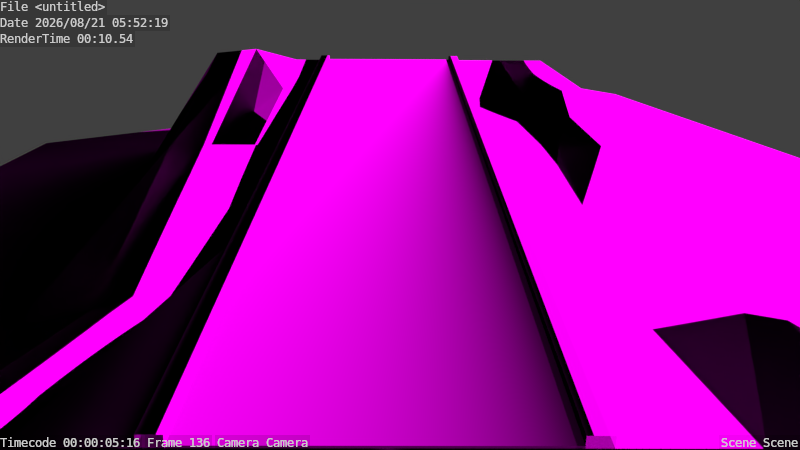 # Source: Cliffcyc.blend  (saved by Blender 2.72.0; exported with 4.5.12 LTS)
import bpy
from mathutils import Matrix  # noqa: F401  (used for matrix-valued properties, if any)

bpy.ops.wm.read_factory_settings(use_empty=True)
scene = bpy.context.scene
scene.name = 'Scene'

# ---- collections
col_collection_1 = bpy.data.collections.new('Collection 1'); scene.collection.children.link(col_collection_1)

# ---- images (referenced by path relative to the original .blend; pixels are not part of the script)
import os
ASSET_DIR = os.environ.get("B2B_ASSET_DIR", "")  # directory of the original .blend (textures are referenced by path, not embedded)
HERE = os.path.dirname(os.path.abspath(__file__))  # packed textures are extracted next to this script under _unpacked/

def load_image(name, relpath, width, height, colorspace="sRGB"):
    """Load a texture the original file referenced (path relative to the .blend, or extracted next to this script)."""
    p = next((c for c in (os.path.join(HERE, relpath), os.path.join(ASSET_DIR, relpath)) if relpath and os.path.exists(c)), "")
    if p:
        img = bpy.data.images.load(p, check_existing=True)
        img.name = name
    else:  # same state as the original file: an image datablock whose file is absent (Cycles renders it pink)
        img = bpy.data.images.new(name, width, height)
        img.source = "FILE"
        img.filepath = "//" + (relpath or name)
    img.colorspace_settings.name = colorspace
    return img
img_road_texture4_png_001 = load_image('road-texture4.png.001', 'road-texture4.png', 1024, 1024, 'sRGB')
img_clifroad = load_image('clifroad', 'clifroad.png', 1024, 1024, 'sRGB')
img_cliffuvmap_png = load_image('CliffUVmap.png', 'Cliffmap.png', 1024, 1024, 'sRGB')
img_untitled = load_image('Untitled', 'clifmap.png', 1024, 1024, 'sRGB')

# ---- materials (node trees are filled in below, after node groups)
mat_road = bpy.data.materials.new('Road')
mat_road.alpha_threshold = 0.0
mat_road.roughness = 0.5
mat_road.line_color = (0.0, 0.0, 0.0, 1.0)
mat_city = bpy.data.materials.new('City')
mat_city.alpha_threshold = 0.0
mat_city.roughness = 0.5
mat_city.line_color = (0.0, 0.0, 0.0, 1.0)

# ---- material node trees
mat_road.use_nodes = True; mat_road.node_tree.nodes.clear()
_N = mat_road.node_tree.nodes; _L = mat_road.node_tree.links
n0 = _N.new('ShaderNodeOutputMaterial'); n0.name = 'Material Output'; n0.location = (300, 300)
n1 = _N.new('ShaderNodeBsdfDiffuse'); n1.name = 'Diffuse BSDF'; n1.location = (10, 300)
n2 = _N.new('ShaderNodeUVMap'); n2.name = 'UV Map'; n2.location = (57, 236)
n2.uv_map = 'UVMap'
n3 = _N.new('ShaderNodeTexImage'); n3.name = 'Image Texture'; n3.location = (-167, 296)
n3.width = 140
n3.image = img_road_texture4_png_001
n4 = _N.new('ShaderNodeTexImage'); n4.name = 'Image Texture.001'; n4.location = (-398, 320)
n4.width = 140
n4.image = img_clifroad
_L.new(n1.outputs[0], n0.inputs[0])
_L.new(n3.outputs[0], n1.inputs[0])
_L.new(n2.outputs[0], n1.inputs[2])
n0.is_active_output = True
mat_city.use_nodes = True; mat_city.node_tree.nodes.clear()
_N = mat_city.node_tree.nodes; _L = mat_city.node_tree.links
n0 = _N.new('ShaderNodeOutputMaterial'); n0.name = 'Material Output'; n0.location = (300, 300)
n1 = _N.new('ShaderNodeBsdfDiffuse'); n1.name = 'Diffuse BSDF'; n1.location = (10, 300)
n2 = _N.new('ShaderNodeUVMap'); n2.name = 'UV Map'; n2.location = (31, 268)
n2.uv_map = 'UVMap'
n3 = _N.new('ShaderNodeTexImage'); n3.name = 'Image Texture'; n3.location = (-180, 300)
n3.width = 140
n3.image = img_cliffuvmap_png
n4 = _N.new('ShaderNodeTexImage'); n4.name = 'Image Texture.001'; n4.location = (-410, 263)
n4.width = 140
n4.image = img_untitled
_L.new(n1.outputs[0], n0.inputs[0])
_L.new(n3.outputs[0], n1.inputs[0])
_L.new(n2.outputs[0], n1.inputs[2])
n0.is_active_output = True

# ---- world
world_world = bpy.data.worlds.new('World'); scene.world = world_world
world_world.color = (0.05088, 0.05088, 0.05088)
world_world.use_sun_shadow = False
world_world.sun_shadow_jitter_overblur = 0.0
world_world.cycles.sampling_method = 'MANUAL'
world_world.cycles.sample_map_resolution = 256

# ---- cameras
cam_camera = bpy.data.cameras.new('Camera')
cam_camera.clip_end = 100.0
cam_camera.lens = 35.0
cam_camera.sensor_width = 32.0
cam_camera.sensor_height = 18.0
cam_camera.ortho_scale = 7.314
cam_camera.dof.focus_distance = 0.0

# ---- lights
light_lamp = bpy.data.lights.new('Lamp', 'SUN')
light_lamp.transmission_factor = 0.0
light_lamp.cutoff_distance = 30.0
light_lamp.angle = 0.07996
light_lamp.energy = 8.0
light_lamp.shadow_buffer_clip_start = 1.001
light_lamp.shadow_soft_size = 0.04
light_lamp.shadow_cascade_max_distance = 1000.0
light_lamp.cycles.use_multiple_importance_sampling = False

# ---- meshes
me_cube = bpy.data.meshes.new('Cube')
me_cube.from_pydata([(-10.29, -11.63, -8.49), (-10.29, 29.09, -8.49), (11.8, 29.09, -8.49), (11.8, -11.63, -8.49), (-10.29, -11.63, -3.986), (-10.29, 29.09, -3.986), (11.8, 29.09, -2.64), (11.8, -11.63, -2.64), (4.025, 29.09, -0.534), (4.025, -11.63, -0.534), (4.023, 29.09, 0.2191), (4.023, -11.63, 0.2191), (4.547, 29.09, 0.2191), (4.547, -11.63, 0.2191), (4.537, 29.09, -0.03341), (4.537, -11.63, -0.03341), (-3.198, -11.63, 0.2334), (-3.198, 29.09, 0.2334), (-3.196, -11.63, -0.534), (-3.196, 29.09, -0.534), (-3.692, -11.63, 0.2318), (-3.692, 29.09, 0.2318), (-3.692, -11.63, -0.03341), (-3.692, 29.09, -0.03341), (7.158, 29.09, -0.03341), (-7.105, -11.63, -0.03341), (-6.511, 29.09, -0.03341), (7.158, -11.63, -0.03341), (-3.692, 8.732, -0.03341), (4.537, 8.732, -0.03341), (11.8, 8.732, -0.9719), (-10.29, 8.732, -2.874), (-6.391, 8.732, -0.03341), (7.158, 8.732, -0.03341), (9.631, 29.09, -0.03341), (-7.962, -11.63, -0.03341), (-7.962, 29.09, -0.03341), (9.631, -11.63, -0.03341), (-3.692, 18.91, -0.03341), (4.537, -1.447, -0.03341), (11.8, -1.447, -0.9719), (-10.29, 18.91, -2.874), (7.009, 29.09, -0.03341), (-6.025, -11.63, -0.03341), (-5.207, 29.09, -0.03341), (7.009, -11.63, -0.03341), (-3.692, -1.447, -0.03341), (4.537, 18.91, -0.03341), (11.8, 18.91, -0.03341), (-10.29, -1.447, -2.874), (0.5624, -11.63, -0.03341), (0.5624, 29.09, -0.03341), (-5.63, 16.28, 2.531), (-6.435, -1.447, -1.743), (-7.962, 8.732, -0.03341), (-4.694, 8.732, -0.03341), (7.158, -1.447, -1.701), (7.158, 18.91, -0.07673), (9.631, 8.732, -0.03341), (5.6, 10.76, -0.449), (-4.946, 20.05, -0.03341), (5.519, 0.3821, -0.346), (-7.962, 18.91, 1.943), (-7.962, -1.447, -2.257), (-5.461, -1.447, -2.751), (9.631, -3.475, -0.03341), (9.631, 16.9, 0.6423), (5.11, 22.96, -1.68), (-21.08, -11.63, -7.925), (-21.08, 29.09, -7.925), (-21.08, -11.63, -5.323), (-21.08, 29.09, -5.323), (-21.08, 8.732, -4.681), (-21.08, 18.91, -4.681), (-21.08, -1.447, -4.681), (22.75, 29.09, -7.889), (22.75, -11.63, -7.889), (22.75, 29.09, -4.988), (22.75, -11.63, -4.988), (22.75, 8.732, -4.161), (22.75, -1.447, -4.161), (22.75, 18.91, -3.695), (4.029, 29.09, -8.489), (4.029, -11.62, -8.489), (-3.191, -11.62, -8.489), (-3.191, 29.09, -8.489), (4.029, 29.09, 0.01098), (4.029, -11.62, 0.01098), (-3.191, -11.62, 0.01098), (-3.191, 29.09, 0.01098), (4.029, 8.734, 0.01098), (0.4188, 29.09, 0.01098), (0.4188, -11.62, 0.01098), (-3.191, 8.734, 0.01098), (0.4188, 8.734, 0.01098), (4.029, -1.444, 0.01098), (-1.386, 29.09, 0.01098), (-1.386, -11.62, 0.01098), (-3.191, 18.91, 0.01098), (4.029, 18.91, 0.01098), (2.224, 29.09, 0.01098), (2.224, -11.62, 0.01098), (-3.191, -1.444, 0.01098), (0.4188, -1.444, 0.01098), (0.4188, 18.91, 0.01098), (2.224, 8.734, 0.01098), (-1.386, 8.734, 0.01098), (-1.386, -1.444, 0.01098), (2.224, -1.444, 0.01098), (2.224, 18.91, 0.01098), (-1.386, 18.91, 0.01098), (4.024, 29.09, -0.1574), (4.024, -11.63, -0.1574), (4.285, 29.09, 0.2191), (4.285, -11.63, 0.2191), (-3.197, -11.63, -0.1503), (-3.197, 29.09, -0.1503), (-3.445, -11.63, 0.2326), (-3.445, 29.09, 0.2326), (4.547, 8.732, 0.2191), (4.023, 8.732, 0.2191), (-3.692, 8.732, 0.2318), (-3.198, 8.732, 0.2334), (4.025, 8.732, -0.534), (-3.196, 8.732, -0.534), (4.285, 8.732, 0.2191), (-3.445, 8.732, 0.2326), (4.024, 8.732, -0.1574), (-3.197, 8.732, -0.1503), (0.4144, -11.63, -0.534), (4.024, 29.09, -0.3457), (4.024, -11.63, -0.3457), (4.154, 29.09, 0.2191), (4.154, -11.63, 0.2191), (0.4144, 29.09, -0.534), (-3.198, -11.63, 0.04153), (-3.198, 29.09, 0.04153), (-3.322, -11.63, 0.233), (-3.322, 29.09, 0.233), (4.547, -1.447, 0.2191), (4.023, -1.447, 0.2191), (-3.692, 18.91, 0.2318), (-3.198, 18.91, 0.2334), (4.025, -1.447, -0.534), (-3.196, 18.91, -0.534), (4.023, 29.09, 0.03086), (4.023, -11.63, 0.03086), (4.416, 29.09, 0.2191), (4.416, -11.63, 0.2191), (-3.196, -11.63, -0.3422), (-3.196, 29.09, -0.3422), (-3.568, -11.63, 0.2322), (-3.568, 29.09, 0.2322), (4.547, 18.91, 0.2191), (4.023, 18.91, 0.2191), (-3.692, -1.447, 0.2318), (-3.198, -1.447, 0.2334), (4.025, 18.91, -0.534), (-3.196, -1.447, -0.534), (4.416, 8.732, 0.2191), (4.154, 8.732, 0.2191), (4.285, 18.91, 0.2191), (4.285, -1.447, 0.2191), (-3.568, 8.732, 0.2322), (-3.322, 8.732, 0.233), (-3.445, -1.447, 0.2326), (-3.445, 18.91, 0.2326), (4.023, 8.732, 0.03086), (4.024, 8.732, -0.3457), (4.024, 18.91, -0.1574), (4.024, -1.447, -0.1574), (-3.197, 18.91, -0.1503), (-3.197, -1.447, -0.1503), (-3.198, 8.732, 0.04153), (-3.196, 8.732, -0.3422), (0.4144, 8.732, -0.534), (4.416, -1.447, 0.2191), (-3.568, 18.91, 0.2322), (4.023, -1.447, 0.03086), (-3.196, 18.91, -0.3422), (0.4144, 18.91, -0.534), (4.416, 18.91, 0.2191), (4.154, 18.91, 0.2191), (4.154, -1.447, 0.2191), (-3.568, -1.447, 0.2322), (-3.322, -1.447, 0.233), (-3.322, 18.91, 0.233), (4.023, 18.91, 0.03086), (4.024, 18.91, -0.3457), (4.024, -1.447, -0.3457), (-3.198, 18.91, 0.04153), (-3.198, -1.447, 0.04153), (-3.196, -1.447, -0.3422), (0.4144, -1.447, -0.534)], [], [(0, 1, 2, 3), (176, 148, 13, 139), (177, 152, 21, 141), (20, 155, 121, 141, 21, 23, 38, 28, 46, 22), (178, 146, 11, 140), (12, 153, 119, 139, 13, 15, 39, 29, 47, 14), (179, 144, 19, 150), (180, 157, 8, 134), (60, 38, 23, 44), (61, 39, 15, 45), (48, 30, 79, 81), (49, 31, 72, 74), (4, 0, 3, 7, 37, 27, 50, 25, 35), (5, 36, 26, 51, 24, 34, 6, 2, 1), (62, 52, 26, 36), (63, 53, 32, 54), (64, 46, 28, 55), (65, 56, 27, 37), (66, 57, 33, 58), (67, 47, 29, 59), (52, 60, 44, 26), (32, 55, 60, 52), (55, 28, 38, 60), (56, 61, 45, 27), (33, 59, 61, 56), (59, 29, 39, 61), (41, 62, 36, 5), (31, 54, 62, 41), (54, 32, 52, 62), (49, 63, 54, 31), (4, 35, 63, 49), (35, 25, 53, 63), (53, 64, 55, 32), (25, 43, 64, 53), (43, 22, 46, 64), (40, 65, 37, 7), (30, 58, 65, 40), (58, 33, 56, 65), (48, 66, 58, 30), (6, 34, 66, 48), (34, 24, 57, 66), (57, 67, 59, 33), (24, 42, 67, 57), (42, 14, 47, 67), (68, 70, 74, 72, 73, 71, 69), (31, 41, 73, 72), (4, 49, 74, 70), (41, 5, 71, 73), (1, 0, 68, 69), (5, 1, 69, 71), (0, 4, 70, 68), (75, 77, 81, 79, 80, 78, 76), (30, 40, 80, 79), (6, 48, 81, 77), (40, 7, 78, 80), (3, 2, 75, 76), (7, 3, 76, 78), (2, 6, 77, 75), (82, 83, 84, 85), (107, 102, 88, 97), (82, 86, 99, 90, 95, 87, 83), (83, 87, 101, 92, 97, 88, 84), (84, 88, 102, 93, 98, 89, 85), (86, 82, 85, 89, 96, 91, 100), (108, 103, 92, 101), (109, 104, 94, 105), (110, 98, 93, 106), (103, 107, 97, 92), (94, 106, 107, 103), (106, 93, 102, 107), (95, 108, 101, 87), (90, 105, 108, 95), (105, 94, 103, 108), (99, 109, 105, 90), (86, 100, 109, 99), (100, 91, 104, 109), (104, 110, 106, 94), (91, 96, 110, 104), (96, 89, 98, 110), (181, 159, 119, 153), (182, 160, 125, 161), (183, 133, 114, 162), (184, 163, 121, 155), (185, 164, 126, 165), (186, 138, 118, 166), (187, 167, 120, 154), (188, 168, 127, 169), (189, 131, 112, 170), (190, 171, 116, 136), (191, 172, 128, 173), (192, 158, 124, 174), (193, 143, 123, 175), (159, 176, 139, 119), (125, 162, 176, 159), (162, 114, 148, 176), (163, 177, 141, 121), (126, 166, 177, 163), (166, 118, 152, 177), (167, 178, 140, 120), (127, 170, 178, 167), (170, 112, 146, 178), (171, 179, 150, 116), (128, 174, 179, 171), (174, 124, 144, 179), (144, 180, 134, 19), (124, 175, 180, 144), (175, 123, 157, 180), (147, 181, 153, 12), (113, 161, 181, 147), (161, 125, 159, 181), (132, 182, 161, 113), (10, 154, 182, 132), (154, 120, 160, 182), (160, 183, 162, 125), (120, 140, 183, 160), (140, 11, 133, 183), (151, 184, 155, 20), (117, 165, 184, 151), (165, 126, 163, 184), (137, 185, 165, 117), (16, 156, 185, 137), (156, 122, 164, 185), (164, 186, 166, 126), (122, 142, 186, 164), (142, 17, 138, 186), (145, 187, 154, 10), (111, 169, 187, 145), (169, 127, 167, 187), (130, 188, 169, 111), (8, 157, 188, 130), (157, 123, 168, 188), (168, 189, 170, 127), (123, 143, 189, 168), (143, 9, 131, 189), (142, 190, 136, 17), (122, 173, 190, 142), (173, 128, 171, 190), (156, 191, 173, 122), (16, 135, 191, 156), (135, 115, 172, 191), (172, 192, 174, 128), (115, 149, 192, 172), (149, 18, 158, 192), (158, 193, 175, 124), (18, 129, 193, 158), (129, 9, 143, 193)])
me_cube.polygons.foreach_set('use_smooth', [1, 1, 1, 1, 1, 1, 1, 1, 1, 1, 1, 1, 1, 1, 1, 1, 1, 1, 1, 1, 1, 1, 1, 1, 1, 1, 1, 1, 1, 1, 1, 1, 1, 1, 1, 1, 1, 1, 1, 1, 1, 1, 1, 1, 1, 1, 1, 1, 1, 1, 1, 1, 1, 1, 1, 1, 1, 1, 0, 0, 0, 0, 0, 0, 0, 0, 0, 0, 0, 0, 0, 0, 0, 0, 0, 0, 0, 0, 0, 1, 1, 1, 1, 1, 1, 1, 1, 1, 1, 1, 1, 1, 1, 1, 1, 1, 1, 1, 1, 1, 1, 1, 1, 1, 1, 1, 1, 1, 1, 1, 1, 1, 1, 1, 1, 1, 1, 1, 1, 1, 1, 1, 1, 1, 1, 1, 1, 1, 1, 1, 1, 1, 1, 1, 1, 1, 1, 1, 1, 1, 1, 1, 1, 1, 1, 1])
me_cube.polygons.foreach_set('material_index', [1, 1, 1, 1, 1, 1, 1, 1, 1, 1, 1, 1, 1, 1, 1, 1, 1, 1, 1, 1, 1, 1, 1, 1, 1, 1, 1, 1, 1, 1, 1, 1, 1, 1, 1, 1, 1, 1, 1, 1, 1, 1, 1, 1, 1, 1, 1, 1, 1, 1, 1, 1, 1, 1, 1, 1, 1, 1, 0, 0, 0, 0, 0, 0, 0, 0, 0, 0, 0, 0, 0, 0, 0, 0, 0, 0, 0, 0, 0, 1, 1, 1, 1, 1, 1, 1, 1, 1, 1, 1, 1, 1, 1, 1, 1, 1, 1, 1, 1, 1, 1, 1, 1, 1, 1, 1, 1, 1, 1, 1, 1, 1, 1, 1, 1, 1, 1, 1, 1, 1, 1, 1, 1, 1, 1, 1, 1, 1, 1, 1, 1, 1, 1, 1, 1, 1, 1, 1, 1, 1, 1, 1, 1, 1, 1, 1])
_uv = me_cube.uv_layers.new(name='UVMap')
_uv.uv.foreach_set('vector', [0.5005, 0.3907, 0.0, 0.3907, 0.0, 0.1294, 0.5005, 0.1294, 0.9891, 0.8425, 0.9891, 0.9629, 0.9875, 0.9629, 0.9875, 0.8425, 0.9955, 0.8425, 0.9955, 0.9629, 0.9939, 0.9629, 0.9939, 0.8425, 0.9784, 0.4815, 0.9784, 0.6018, 0.9784, 0.7222, 0.9784, 0.8426, 0.9784, 0.9629, 0.9752, 0.9629, 0.9752, 0.8426, 0.9752, 0.7222, 0.9752, 0.6018, 0.9752, 0.4815, 0.9807, 0.8426, 0.9807, 0.9629, 0.9784, 0.9629, 0.9784, 0.8426, 0.7115, 0.4818, 0.7115, 0.6021, 0.7115, 0.7225, 0.7115, 0.8429, 0.7115, 0.9632, 0.7084, 0.9632, 0.7084, 0.8429, 0.7084, 0.7225, 0.7084, 0.6021, 0.7084, 0.4818, 0.9967, 0.3611, 0.9991, 0.3611, 0.9991, 0.4815, 0.9967, 0.4815, 0.77, 0.6022, 0.7256, 0.6022, 0.7256, 0.4818, 0.77, 0.4818, 0.9227, 0.3749, 0.9381, 0.3615, 0.9381, 0.4818, 0.9195, 0.4818, 0.7134, 0.3395, 0.7256, 0.3611, 0.7256, 0.4815, 0.6952, 0.4815, 0.6363, 0.1204, 0.6361, 0.2408, 0.5007, 0.241, 0.5009, 0.1206, 0.8577, 0.1205, 0.8577, 0.2409, 0.7256, 0.2408, 0.7256, 0.1204, 0.5559, 0.8724, 0.5005, 0.8724, 0.5005, 0.6112, 0.5724, 0.6112, 0.6045, 0.6368, 0.6045, 0.6661, 0.6045, 0.7441, 0.6045, 0.8347, 0.6045, 0.8449, 0.6531, 0.8724, 0.6045, 0.8449, 0.6045, 0.8277, 0.6045, 0.7441, 0.6045, 0.6661, 0.6045, 0.6368, 0.6365, 0.6112, 0.7084, 0.6112, 0.7084, 0.8724, 0.8851, 0.3616, 0.9136, 0.3306, 0.9035, 0.4818, 0.8856, 0.4818, 0.8862, 0.1206, 0.9048, 0.1206, 0.9049, 0.2411, 0.8856, 0.2411, 0.9381, 0.6018, 0.9752, 0.6018, 0.9752, 0.7222, 0.9727, 0.7221, 0.663, 0.3851, 0.6929, 0.3612, 0.6934, 0.4815, 0.663, 0.4815, 0.6632, 0.1441, 0.6934, 0.1204, 0.6934, 0.2407, 0.663, 0.2407, 0.7181, 0.07264, 0.7256, 0.1204, 0.7256, 0.2407, 0.7124, 0.2167, 0.9136, 0.3306, 0.9227, 0.3749, 0.9195, 0.4818, 0.9035, 0.4818, 0.1553, 0.5182, 0.1551, 0.5182, 0.1553, 0.6521, 0.1238, 0.6076, 0.9258, 0.2411, 0.9381, 0.2411, 0.9381, 0.3615, 0.9227, 0.3749, 0.6929, 0.3612, 0.7134, 0.3395, 0.6952, 0.4815, 0.6934, 0.4815, 0.6934, 0.2407, 0.7124, 0.2167, 0.7134, 0.3395, 0.6929, 0.3612, 0.7124, 0.2167, 0.7256, 0.2407, 0.7256, 0.3611, 0.7134, 0.3395, 0.06373, 0.6391, 0.0, 0.6423, 0.01707, 0.5209, 0.07041, 0.5182, 0.07041, 0.7593, 0.03042, 0.7613, 0.0, 0.6423, 0.06373, 0.6391, 0.8856, 0.2411, 0.9049, 0.2411, 0.9136, 0.3306, 0.8851, 0.3616, 0.8577, 0.1205, 0.8862, 0.1206, 0.8856, 0.2411, 0.8577, 0.2409, 0.1238, 0.6387, 0.07041, 0.6387, 0.09698, 0.5182, 0.1103, 0.5183, 0.8856, 0.0003678, 0.8962, 0.000369, 0.9048, 0.1206, 0.8862, 0.1206, 0.9048, 0.1206, 0.9171, 0.1206, 0.9258, 0.2411, 0.9049, 0.2411, 0.8962, 0.000369, 0.9094, 0.0003705, 0.9171, 0.1206, 0.9048, 0.1206, 0.9094, 0.0003705, 0.9381, 0.0003738, 0.9381, 0.1207, 0.9171, 0.1206, 0.6361, 0.3611, 0.663, 0.3851, 0.663, 0.4815, 0.6357, 0.4816, 0.6361, 0.2408, 0.663, 0.2407, 0.663, 0.3851, 0.6361, 0.3611, 0.663, 0.2407, 0.6934, 0.2407, 0.6929, 0.3612, 0.663, 0.3851, 0.6363, 0.1204, 0.6632, 0.1441, 0.663, 0.2407, 0.6361, 0.2408, 0.6357, 0.0001692, 0.663, 0.0, 0.6632, 0.1441, 0.6363, 0.1204, 0.663, 0.0, 0.6934, 3.448e-06, 0.6934, 0.1204, 0.6632, 0.1441, 0.6934, 0.1204, 0.7181, 0.07264, 0.7124, 0.2167, 0.6934, 0.2407, 0.6934, 3.448e-06, 0.6952, 3.686e-06, 0.7181, 0.07264, 0.6934, 0.1204, 0.6952, 3.686e-06, 0.7256, 7.135e-06, 0.7256, 0.1204, 0.7181, 0.07264, 0.8534, 0.9633, 0.8221, 0.9633, 0.8143, 0.8429, 0.8143, 0.7226, 0.8143, 0.6022, 0.8221, 0.4819, 0.8534, 0.4818, 0.8577, 0.2409, 0.8577, 0.3613, 0.7256, 0.3611, 0.7256, 0.2408, 0.858, 0.0001035, 0.8577, 0.1205, 0.7256, 0.1204, 0.7258, 0.0, 0.8577, 0.3613, 0.858, 0.4816, 0.7258, 0.4815, 0.7256, 0.3611, 0.0, 0.3907, 0.5005, 0.3907, 0.5005, 0.5182, 6.181e-08, 0.5182, 0.6531, 0.8724, 0.7084, 0.8724, 0.7015, 1.0, 0.6695, 1.0, 0.5005, 0.8724, 0.5559, 0.8724, 0.5395, 1.0, 0.5075, 1.0, 0.9897, 0.4815, 0.954, 0.4815, 0.9381, 0.3611, 0.9438, 0.2407, 0.9438, 0.1204, 0.954, 1.189e-07, 0.9896, 0.0, 0.6361, 0.2408, 0.6361, 0.3611, 0.5007, 0.3613, 0.5007, 0.241, 0.6357, 0.0001692, 0.6363, 0.1204, 0.5009, 0.1206, 0.5005, 0.0003089, 0.6361, 0.3611, 0.6357, 0.4816, 0.5005, 0.4818, 0.5007, 0.3613, 0.5005, 0.1294, 0.0, 0.1294, 0.0, 5.946e-08, 0.5005, 0.0, 0.5724, 0.6112, 0.5005, 0.6112, 0.5079, 0.4818, 0.5436, 0.4818, 0.7084, 0.6112, 0.6365, 0.6112, 0.6654, 0.4818, 0.701, 0.4818, 0.0, 0.0, 0.0, 0.0, 0.0, 0.0, 0.0, 0.0, 0.75, 0.75, 1.0, 0.75, 1.0, 1.0, 0.75, 1.0, 0.0, 0.0, 0.0, 0.0, 0.0, 0.0, 0.0, 0.0, 0.0, 0.0, 0.0, 0.0, 0.0, 0.0, 0.0, 0.0, 0.0, 0.0, 0.0, 0.0, 0.0, 0.0, 0.0, 0.0, 0.0, 0.0, 0.0, 0.0, 0.0, 0.0, 0.0, 0.0, 0.0, 0.0, 0.0, 0.0, 0.0, 0.0, 0.0, 0.0, 0.0, 0.0, 0.0, 0.0, 0.0, 0.0, 0.0, 0.0, 0.0, 0.0, 0.0, 0.0, 0.0, 0.0, 0.0, 0.0, 0.25, 0.75, 0.5, 0.75, 0.5, 1.0, 0.25, 1.0, 0.25, 0.25, 0.5, 0.25, 0.5, 0.5, 0.25, 0.5, 0.75, 0.25, 1.0, 0.25, 1.0, 0.5, 0.75, 0.5, 0.5, 0.75, 0.75, 0.75, 0.75, 1.0, 0.5, 1.0, 0.5, 0.5, 0.75, 0.5, 0.75, 0.75, 0.5, 0.75, 0.75, 0.5, 1.0, 0.5, 1.0, 0.75, 0.75, 0.75, 0.0, 0.75, 0.25, 0.75, 0.25, 1.0, 0.0, 1.0, 0.0, 0.5, 0.25, 0.5, 0.25, 0.75, 0.0, 0.75, 0.25, 0.5, 0.5, 0.5, 0.5, 0.75, 0.25, 0.75, 0.0, 0.25, 0.25, 0.25, 0.25, 0.5, 0.0, 0.5, 0.0, 0.0, 0.25, 0.0, 0.25, 0.25, 0.0, 0.25, 0.25, 0.0, 0.5, 0.0, 0.5, 0.25, 0.25, 0.25, 0.5, 0.25, 0.75, 0.25, 0.75, 0.5, 0.5, 0.5, 0.5, 0.0, 0.75, 0.0, 0.75, 0.25, 0.5, 0.25, 0.75, 0.0, 1.0, 0.0, 1.0, 0.25, 0.75, 0.25, 0.9891, 0.6018, 0.9891, 0.7222, 0.9875, 0.7222, 0.9875, 0.6018, 0.9923, 0.6018, 0.9923, 0.7222, 0.9907, 0.7222, 0.9907, 0.6018, 0.9923, 0.8425, 0.9923, 0.9629, 0.9907, 0.9629, 0.9907, 0.8425, 0.9955, 0.6018, 0.9955, 0.7222, 0.9939, 0.7222, 0.9939, 0.6018, 0.9985, 0.6018, 0.9985, 0.7222, 0.997, 0.7222, 0.997, 0.6018, 0.9985, 0.8425, 0.9985, 0.9629, 0.997, 0.9629, 0.997, 0.8425, 0.9807, 0.6018, 0.9807, 0.7222, 0.9784, 0.7222, 0.9784, 0.6018, 0.9852, 0.6018, 0.9852, 0.7222, 0.983, 0.7222, 0.983, 0.6018, 0.9852, 0.8426, 0.9852, 0.9629, 0.983, 0.9629, 0.983, 0.8426, 0.992, 0.3611, 0.9944, 0.3611, 0.9944, 0.4815, 0.992, 0.4815, 0.992, 0.1204, 0.9944, 0.1204, 0.9944, 0.2407, 0.992, 0.2407, 0.9967, 0.1204, 0.9991, 0.1204, 0.9991, 0.2407, 0.9967, 0.2407, 0.77, 0.8429, 0.7256, 0.8429, 0.7256, 0.7226, 0.77, 0.7226, 0.9891, 0.7222, 0.9891, 0.8425, 0.9875, 0.8425, 0.9875, 0.7222, 0.9907, 0.7222, 0.9907, 0.8425, 0.9891, 0.8425, 0.9891, 0.7222, 0.9907, 0.8425, 0.9907, 0.9629, 0.9891, 0.9629, 0.9891, 0.8425, 0.9955, 0.7222, 0.9955, 0.8425, 0.9939, 0.8425, 0.9939, 0.7222, 0.997, 0.7222, 0.997, 0.8425, 0.9955, 0.8425, 0.9955, 0.7222, 0.997, 0.8425, 0.997, 0.9629, 0.9955, 0.9629, 0.9955, 0.8425, 0.9807, 0.7222, 0.9807, 0.8426, 0.9784, 0.8426, 0.9784, 0.7222, 0.983, 0.7222, 0.983, 0.8426, 0.9807, 0.8426, 0.9807, 0.7222, 0.983, 0.8426, 0.983, 0.9629, 0.9807, 0.9629, 0.9807, 0.8426, 0.9944, 0.3611, 0.9967, 0.3611, 0.9967, 0.4815, 0.9944, 0.4815, 0.9944, 0.2407, 0.9967, 0.2407, 0.9967, 0.3611, 0.9944, 0.3611, 0.9967, 0.2407, 0.9991, 0.2407, 0.9991, 0.3611, 0.9967, 0.3611, 0.8143, 0.6022, 0.77, 0.6022, 0.77, 0.4818, 0.8143, 0.4818, 0.8143, 0.7226, 0.77, 0.7226, 0.77, 0.6022, 0.8143, 0.6022, 0.77, 0.7226, 0.7256, 0.7226, 0.7256, 0.6022, 0.77, 0.6022, 0.9891, 0.4815, 0.9891, 0.6018, 0.9875, 0.6018, 0.9875, 0.4815, 0.9907, 0.4815, 0.9907, 0.6018, 0.9891, 0.6018, 0.9891, 0.4815, 0.9907, 0.6018, 0.9907, 0.7222, 0.9891, 0.7222, 0.9891, 0.6018, 0.9923, 0.4815, 0.9923, 0.6018, 0.9907, 0.6018, 0.9907, 0.4815, 0.9939, 0.4815, 0.9939, 0.6018, 0.9923, 0.6018, 0.9923, 0.4815, 0.9939, 0.6018, 0.9939, 0.7222, 0.9923, 0.7222, 0.9923, 0.6018, 0.9923, 0.7222, 0.9923, 0.8425, 0.9907, 0.8425, 0.9907, 0.7222, 0.9939, 0.7222, 0.9939, 0.8425, 0.9923, 0.8425, 0.9923, 0.7222, 0.9939, 0.8425, 0.9939, 0.9629, 0.9923, 0.9629, 0.9923, 0.8425, 0.9955, 0.4815, 0.9955, 0.6018, 0.9939, 0.6018, 0.9939, 0.4815, 0.997, 0.4815, 0.997, 0.6018, 0.9955, 0.6018, 0.9955, 0.4815, 0.997, 0.6018, 0.997, 0.7222, 0.9955, 0.7222, 0.9955, 0.6018, 0.9985, 0.4815, 0.9985, 0.6018, 0.997, 0.6018, 0.997, 0.4815, 1.0, 0.4815, 1.0, 0.6018, 0.9985, 0.6018, 0.9985, 0.4815, 1.0, 0.6018, 1.0, 0.7222, 0.9985, 0.7222, 0.9985, 0.6018, 0.9985, 0.7222, 0.9985, 0.8425, 0.997, 0.8425, 0.997, 0.7222, 1.0, 0.7222, 1.0, 0.8425, 0.9985, 0.8425, 0.9985, 0.7222, 1.0, 0.8425, 1.0, 0.9629, 0.9985, 0.9629, 0.9985, 0.8425, 0.9807, 0.4815, 0.9807, 0.6018, 0.9784, 0.6018, 0.9784, 0.4815, 0.983, 0.4815, 0.983, 0.6018, 0.9807, 0.6018, 0.9807, 0.4815, 0.983, 0.6018, 0.983, 0.7222, 0.9807, 0.7222, 0.9807, 0.6018, 0.9852, 0.4815, 0.9852, 0.6018, 0.983, 0.6018, 0.983, 0.4815, 0.9875, 0.4815, 0.9875, 0.6018, 0.9852, 0.6018, 0.9852, 0.4815, 0.9875, 0.6018, 0.9875, 0.7222, 0.9852, 0.7222, 0.9852, 0.6018, 0.9852, 0.7222, 0.9852, 0.8426, 0.983, 0.8426, 0.983, 0.7222, 0.9875, 0.7222, 0.9875, 0.8426, 0.9852, 0.8426, 0.9852, 0.7222, 0.9875, 0.8426, 0.9875, 0.9629, 0.9852, 0.9629, 0.9852, 0.8426, 0.9897, 0.3611, 0.992, 0.3611, 0.992, 0.4815, 0.9897, 0.4815, 0.9897, 0.2407, 0.992, 0.2407, 0.992, 0.3611, 0.9897, 0.3611, 0.992, 0.2407, 0.9944, 0.2407, 0.9944, 0.3611, 0.992, 0.3611, 0.9897, 0.1204, 0.992, 0.1204, 0.992, 0.2407, 0.9897, 0.2407, 0.9897, 0.0, 0.992, 0.0, 0.992, 0.1204, 0.9897, 0.1204, 0.992, 0.0, 0.9944, 0.0, 0.9944, 0.1204, 0.992, 0.1204, 0.9944, 0.1204, 0.9967, 0.1204, 0.9967, 0.2407, 0.9944, 0.2407, 0.9944, 0.0, 0.9967, 0.0, 0.9967, 0.1204, 0.9944, 0.1204, 0.9967, 0.0, 0.9991, 0.0, 0.9991, 0.1204, 0.9967, 0.1204, 0.8143, 0.8429, 0.77, 0.8429, 0.77, 0.7226, 0.8143, 0.7226, 0.8143, 0.9633, 0.77, 0.9633, 0.77, 0.8429, 0.8143, 0.8429, 0.77, 0.9633, 0.7256, 0.9633, 0.7256, 0.8429, 0.77, 0.8429])
me_cube.materials.append(mat_road)
me_cube.materials.append(mat_city)
me_cube.use_remesh_preserve_volume = False
me_cube.use_remesh_preserve_attributes = False
me_cube.use_mirror_vertex_groups = False
me_cube.update()

# ---- objects
ob_cube = bpy.data.objects.new('Cube', me_cube)
ob_lamp = bpy.data.objects.new('Lamp', light_lamp)
ob_camera = bpy.data.objects.new('Camera', cam_camera)

# ---- transforms, parenting, visibility, modifiers, constraints
ob_cube.location = (-1.265, 0.0, 0.0)
ob_cube.scale = (1.821, 1.821, 1.821)
ob_cube.lock_rotations_4d = False
ob_cube.empty_display_type = 'ARROWS'
ob_cube.lineart.crease_threshold = 0.0
ob_lamp.location = (40.04, 14.26, 30.11)
ob_lamp.rotation_euler = (0.5714, -0.2015, 1.872)
ob_lamp.lock_rotations_4d = False
ob_lamp.empty_display_type = 'ARROWS'
ob_lamp.color = (0.0, 0.0, 0.0, 0.0)
ob_lamp.lineart.crease_threshold = 0.0
ob_camera.location = (0.03219, -44.49, 15.81)
ob_camera.rotation_euler = (1.223, -0.005469, -0.005984)
ob_camera.lock_rotations_4d = False
ob_camera.empty_display_type = 'ARROWS'
ob_camera.color = (0.0, 0.0, 0.0, 0.0)
ob_camera.display_type = 'WIRE'
ob_camera.lineart.crease_threshold = 0.0

# ---- collection membership
col_collection_1.objects.link(ob_cube)
col_collection_1.objects.link(ob_lamp)
col_collection_1.objects.link(ob_camera)

# ---- scene / render settings (as saved in the file)
scene.camera = ob_camera
scene.frame_start = 1; scene.frame_end = 250; scene.frame_set(136)
scene.render.engine = 'CYCLES'
scene.render.image_settings.compression = 0
scene.render.resolution_percentage = 50
scene.render.dither_intensity = 0.0
scene.render.use_stamp = True
scene.cycles.use_denoising = False
scene.cycles.samples = 9
scene.cycles.sampling_pattern = 'TABULATED_SOBOL'
scene.cycles.light_sampling_threshold = 0.0
scene.cycles.use_adaptive_sampling = False
scene.cycles.use_light_tree = False
scene.cycles.blur_glossy = 0.0
scene.cycles.volume_bounces = 1
scene.cycles.pixel_filter_type = 'GAUSSIAN'
scene.cycles.sample_clamp_indirect = 0.0
scene.view_settings.view_transform = 'Standard'
bpy.context.view_layer.update()
